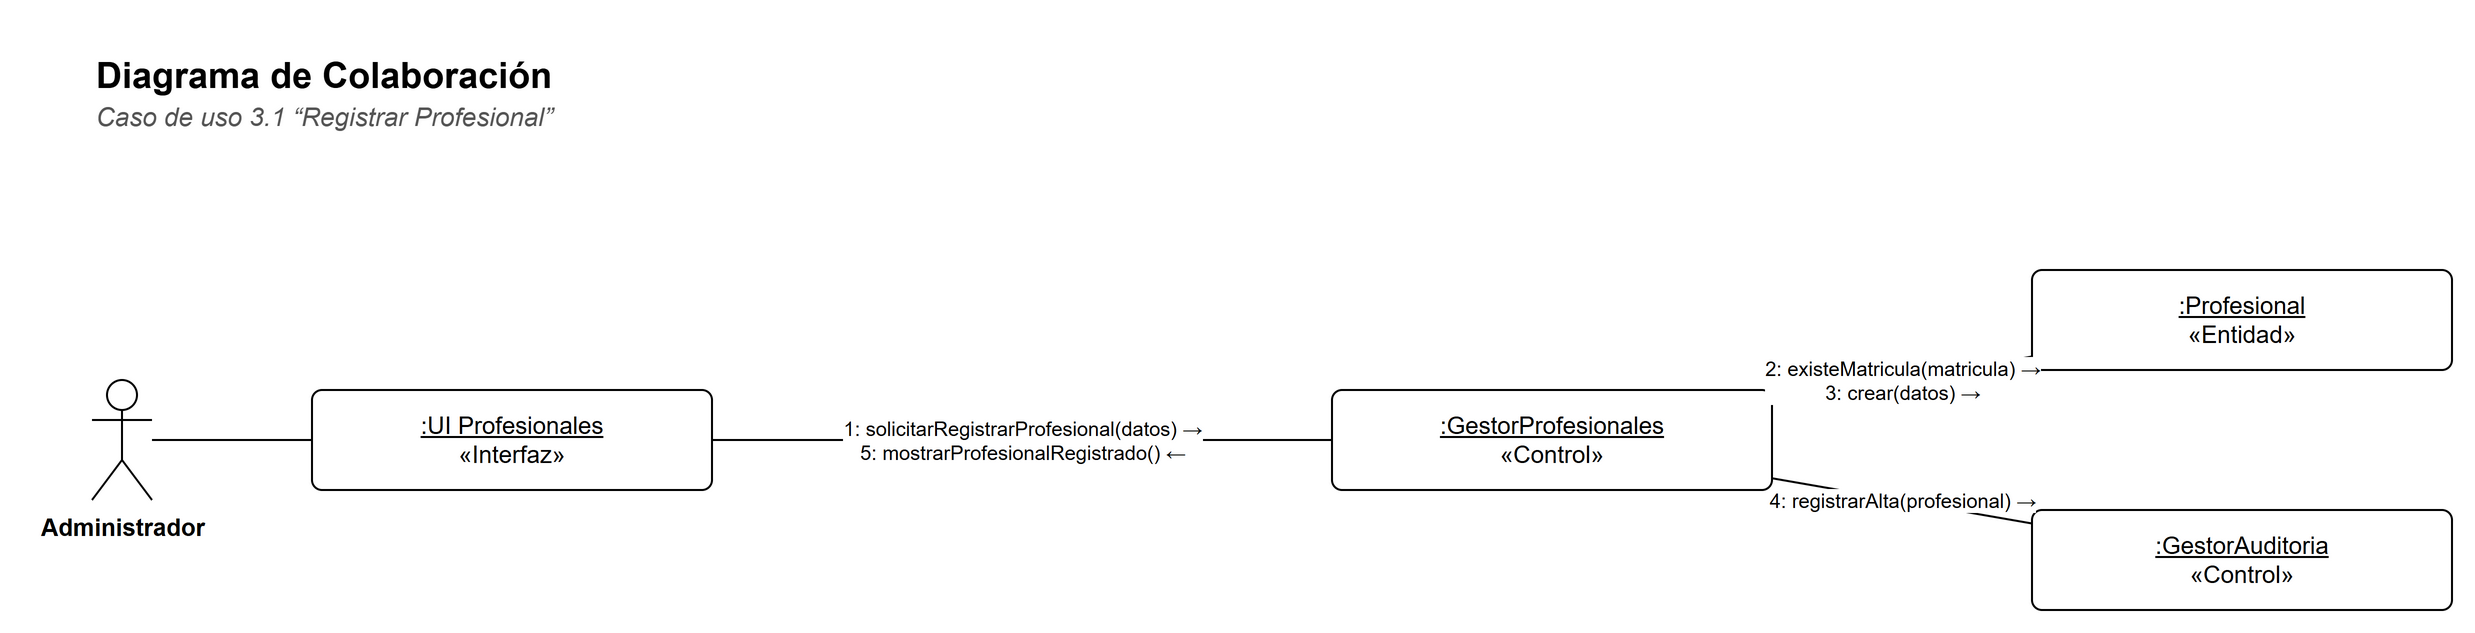

The diagram above was exported from draw.io. Its source (the exported page's mxGraphModel, read from the mxfile embedded in the PNG):
<mxGraphModel dx="1400" dy="900" grid="1" gridSize="10" guides="1" tooltips="1" connect="1" arrows="1" fold="1" page="1" pageScale="1" pageWidth="1230" pageHeight="370" background="#FFFFFF" math="0" shadow="0">
  <root>
    <mxCell id="0" />
    <mxCell id="1" parent="0" />
    <mxCell id="c3" value="&lt;b&gt;Diagrama de Colaboración&lt;/b&gt;" style="text;html=1;strokeColor=none;fillColor=none;align=left;verticalAlign=top;whiteSpace=wrap;fontFamily=Helvetica;fontSize=18;" vertex="1" parent="1">
      <mxGeometry x="30" y="30" width="900" height="26" as="geometry" />
    </mxCell>
    <mxCell id="c4" value="&lt;i&gt;Caso de uso 3.1 “Registrar Profesional”&lt;/i&gt;" style="text;html=1;strokeColor=none;fillColor=none;align=left;verticalAlign=top;whiteSpace=wrap;fontFamily=Helvetica;fontSize=13;fontColor=#555555;" vertex="1" parent="1">
      <mxGeometry x="30" y="54" width="900" height="20" as="geometry" />
    </mxCell>
    <mxCell id="c5" value="Administrador" style="shape=umlActor;verticalLabelPosition=bottom;verticalAlign=top;html=1;outlineConnect=0;fillColor=#FFFFFF;strokeColor=#000000;fontFamily=Helvetica;fontSize=12;fontStyle=1;" vertex="1" parent="1">
      <mxGeometry x="30" y="200.0" width="30" height="60" as="geometry" />
    </mxCell>
    <mxCell id="c6" value="&lt;u&gt;:UI Profesionales&lt;/u&gt;&lt;br&gt;«Interfaz»" style="rounded=0;whiteSpace=wrap;html=1;fillColor=#FFFFFF;strokeColor=#000000;fontFamily=Helvetica;fontSize=12;rounded=1;arcSize=10;" vertex="1" parent="1">
      <mxGeometry x="140" y="205.0" width="200" height="50" as="geometry" />
    </mxCell>
    <mxCell id="c7" value="&lt;u&gt;:GestorProfesionales&lt;/u&gt;&lt;br&gt;«Control»" style="rounded=0;whiteSpace=wrap;html=1;fillColor=#FFFFFF;strokeColor=#000000;fontFamily=Helvetica;fontSize=12;rounded=1;arcSize=10;" vertex="1" parent="1">
      <mxGeometry x="650" y="205.0" width="220" height="50" as="geometry" />
    </mxCell>
    <mxCell id="c8" value="&lt;u&gt;:Profesional&lt;/u&gt;&lt;br&gt;«Entidad»" style="rounded=0;whiteSpace=wrap;html=1;fillColor=#FFFFFF;strokeColor=#000000;fontFamily=Helvetica;fontSize=12;rounded=1;arcSize=10;" vertex="1" parent="1">
      <mxGeometry x="1000" y="145.0" width="210" height="50" as="geometry" />
    </mxCell>
    <mxCell id="c9" value="&lt;u&gt;:GestorAuditoria&lt;/u&gt;&lt;br&gt;«Control»" style="rounded=0;whiteSpace=wrap;html=1;fillColor=#FFFFFF;strokeColor=#000000;fontFamily=Helvetica;fontSize=12;rounded=1;arcSize=10;" vertex="1" parent="1">
      <mxGeometry x="1000" y="265.0" width="210" height="50" as="geometry" />
    </mxCell>
    <mxCell id="c10" value="" style="edgeStyle=none;html=1;endArrow=none;endFill=0;strokeColor=#000000;fontFamily=Helvetica;fontSize=11;labelBackgroundColor=#FFFFFF;" edge="1" parent="1" source="c5" target="c6">
      <mxGeometry relative="1" as="geometry" />
    </mxCell>
    <mxCell id="c11" value="1: solicitarRegistrarProfesional(datos) →&lt;br&gt;5: mostrarProfesionalRegistrado() ←" style="edgeStyle=none;html=1;endArrow=none;endFill=0;strokeColor=#000000;fontFamily=Helvetica;fontSize=11;labelBackgroundColor=#FFFFFF;fontSize=10;" edge="1" parent="1" source="c7" target="c6">
      <mxGeometry relative="1" as="geometry" />
    </mxCell>
    <mxCell id="c12" value="2: existeMatricula(matricula) →&lt;br&gt;3: crear(datos) →" style="edgeStyle=none;html=1;endArrow=none;endFill=0;strokeColor=#000000;fontFamily=Helvetica;fontSize=11;labelBackgroundColor=#FFFFFF;fontSize=10;" edge="1" parent="1" source="c8" target="c7">
      <mxGeometry relative="1" as="geometry" />
    </mxCell>
    <mxCell id="c13" value="4: registrarAlta(profesional) →" style="edgeStyle=none;html=1;endArrow=none;endFill=0;strokeColor=#000000;fontFamily=Helvetica;fontSize=11;labelBackgroundColor=#FFFFFF;fontSize=10;" edge="1" parent="1" source="c9" target="c7">
      <mxGeometry relative="1" as="geometry" />
    </mxCell>
  </root>
</mxGraphModel>